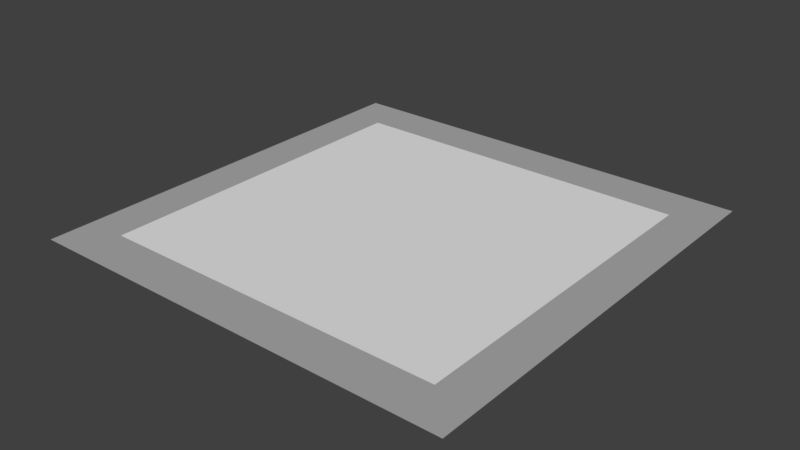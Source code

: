 # Source: ground.blend  (saved by Blender 2.77.0; exported with 4.5.12 LTS)
import bpy
from mathutils import Matrix  # noqa: F401  (used for matrix-valued properties, if any)

bpy.ops.wm.read_factory_settings(use_empty=True)
scene = bpy.context.scene
scene.name = 'Scene'

# ---- collections
col_collection_1 = bpy.data.collections.new('Collection 1'); scene.collection.children.link(col_collection_1)

# ---- materials (node trees are filled in below, after node groups)
mat_ground_light = bpy.data.materials.new('ground.light')
mat_ground_light.alpha_threshold = 0.0
mat_ground_light.use_transparent_shadow = False
mat_ground_light.roughness = 0.5
mat_ground_dark = bpy.data.materials.new('ground.dark')
mat_ground_dark.alpha_threshold = 0.0
mat_ground_dark.use_transparent_shadow = False
mat_ground_dark.diffuse_color = (0.4109, 0.4109, 0.4109, 1.0)
mat_ground_dark.roughness = 0.5

# ---- material node trees

# ---- world
world_world = bpy.data.worlds.new('World'); scene.world = world_world
world_world.color = (0.05088, 0.05088, 0.05088)
world_world.use_sun_shadow = False
world_world.sun_shadow_jitter_overblur = 0.0
world_world.cycles.sampling_method = 'MANUAL'

# ---- meshes
me_ground = bpy.data.meshes.new('Ground')
me_ground.from_pydata([(-0.5, -0.003361, 0.0), (-0.0008842, -0.003361, 0.0), (-0.5, 0.5, 0.0), (-0.0008842, 0.5, 0.0), (-0.5, 0.3987, 0.0), (-0.0008842, 0.3987, 0.0), (-0.4051, -0.003361, 0.0), (-0.4051, 0.5, 0.0), (-0.4051, 0.3987, 0.0)], [], [(8, 5, 3, 7), (6, 1, 5, 8), (0, 6, 8, 4), (4, 8, 7, 2)])
me_ground.polygons.foreach_set('material_index', [1, 0, 1, 1])
me_ground.materials.append(mat_ground_light)
me_ground.materials.append(mat_ground_dark)
me_ground.use_remesh_preserve_volume = False
me_ground.use_remesh_preserve_attributes = False
me_ground.use_mirror_vertex_groups = False
me_ground.update()

# ---- objects
ob_ground = bpy.data.objects.new('Ground', me_ground)

# ---- transforms, parenting, visibility, modifiers, constraints
ob_ground.location = (0.0, 0.0, 0.0)
ob_ground.lineart.crease_threshold = 0.0
_m = ob_ground.modifiers.new('Mirror', 'MIRROR')
_m.use_axis = (True, True, False)
_m.use_mirror_vertex_groups = False
_m.merge_threshold = 0.04

# ---- collection membership
col_collection_1.objects.link(ob_ground)

# ---- scene / render settings (as saved in the file)
scene.frame_start = 1; scene.frame_end = 250; scene.frame_set(1)
scene.render.engine = 'BLENDER_EEVEE_NEXT'
scene.render.resolution_percentage = 50
scene.render.dither_intensity = 0.0
scene.cycles.use_denoising = False
scene.cycles.samples = 128
scene.cycles.sampling_pattern = 'TABULATED_SOBOL'
scene.cycles.light_sampling_threshold = 0.0
scene.cycles.use_adaptive_sampling = False
scene.cycles.use_light_tree = False
scene.cycles.blur_glossy = 0.0
scene.cycles.sample_clamp_indirect = 0.0
scene.view_settings.view_transform = 'Standard'
bpy.context.view_layer.update()

# ---- added for rendering (the .blend has no active camera and no usable light): camera, sun
cam_auto = bpy.data.cameras.new('AutoCamera')
cam_auto.lens = 50.0
cam_auto.sensor_width = 36.0
cam_auto.clip_end = 1000.0
ob_auto_camera = bpy.data.objects.new('AutoCamera', cam_auto)
scene.collection.objects.link(ob_auto_camera)
ob_auto_camera.location = (1.30847, -1.57016, 1.04677)
ob_auto_camera.rotation_euler = (1.09748, -7.21219e-08, 0.694738)
scene.camera = ob_auto_camera
light_auto_sun = bpy.data.lights.new('AutoSun', 'SUN')
light_auto_sun.energy = 3.0
light_auto_sun.angle = 0.0523599
ob_auto_sun = bpy.data.objects.new('AutoSun', light_auto_sun)
scene.collection.objects.link(ob_auto_sun)
ob_auto_sun.rotation_euler = (0.872665, 0.174533, 0.523599)
bpy.context.view_layer.update()
